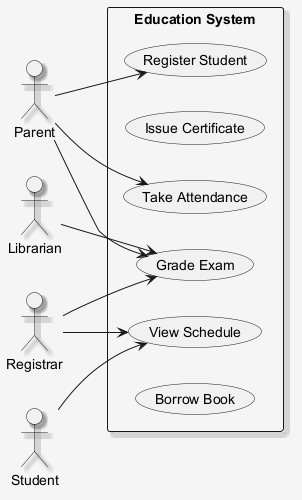

The diagram above was rendered by PlantUML. Its source (embedded in the PNG):
@startuml
skinparam shadowing false
skinparam backgroundColor #F5F5F5
skinparam shadowing true
left to right direction
actor "Librarian" as Librarian
actor "Parent" as Parent
actor "Registrar" as Registrar
actor "Student" as Student
rectangle "Education System" {
  usecase "View Schedule" as UC_ViewSchedule
  usecase "Issue Certificate" as UC_IssueCertificate
  usecase "Register Student" as UC_RegisterStudent
  usecase "Grade Exam" as UC_GradeExam
  usecase "Take Attendance" as UC_TakeAttendance
  usecase "Borrow Book" as UC_BorrowBook
}
Librarian --> UC_GradeExam
Parent --> UC_RegisterStudent
Parent --> UC_GradeExam
Parent --> UC_TakeAttendance
Registrar --> UC_ViewSchedule
Registrar --> UC_GradeExam
Student --> UC_ViewSchedule
@enduml